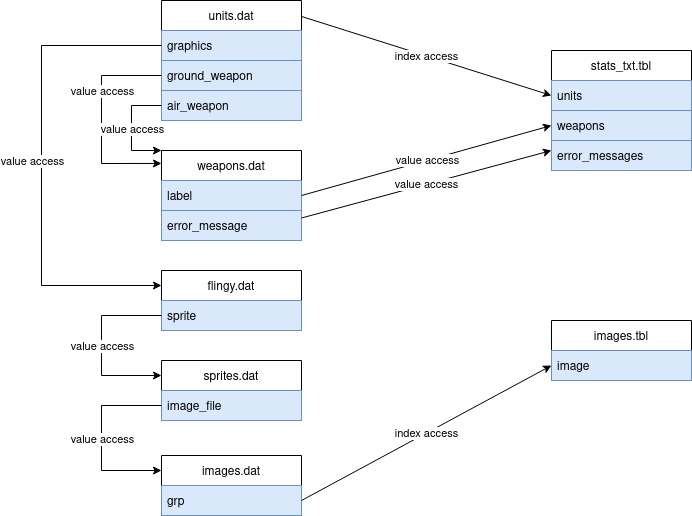

The diagram above was exported from draw.io. Its source (the exported page's mxGraphModel, read from the mxfile embedded in the PNG):
<mxGraphModel dx="1950" dy="800" grid="1" gridSize="10" guides="1" tooltips="1" connect="1" arrows="1" fold="1" page="1" pageScale="1" pageWidth="827" pageHeight="1169" math="0" shadow="0">
  <root>
    <mxCell id="0" />
    <mxCell id="1" parent="0" />
    <mxCell id="PzZqxms0mEW9Ky41_EIL-1" value="units.dat" style="swimlane;fontStyle=0;childLayout=stackLayout;horizontal=1;startSize=30;horizontalStack=0;resizeParent=1;resizeParentMax=0;resizeLast=0;collapsible=1;marginBottom=0;" vertex="1" parent="1">
      <mxGeometry x="160" y="80" width="140" height="120" as="geometry" />
    </mxCell>
    <mxCell id="PzZqxms0mEW9Ky41_EIL-2" value="graphics" style="text;strokeColor=#6c8ebf;fillColor=#dae8fc;align=left;verticalAlign=middle;spacingLeft=4;spacingRight=4;overflow=hidden;points=[[0,0.5],[1,0.5]];portConstraint=eastwest;rotatable=0;" vertex="1" parent="PzZqxms0mEW9Ky41_EIL-1">
      <mxGeometry y="30" width="140" height="30" as="geometry" />
    </mxCell>
    <mxCell id="PzZqxms0mEW9Ky41_EIL-45" value="ground_weapon" style="text;strokeColor=#6c8ebf;fillColor=#dae8fc;align=left;verticalAlign=middle;spacingLeft=4;spacingRight=4;overflow=hidden;points=[[0,0.5],[1,0.5]];portConstraint=eastwest;rotatable=0;" vertex="1" parent="PzZqxms0mEW9Ky41_EIL-1">
      <mxGeometry y="60" width="140" height="30" as="geometry" />
    </mxCell>
    <mxCell id="PzZqxms0mEW9Ky41_EIL-44" value="air_weapon" style="text;strokeColor=#6c8ebf;fillColor=#dae8fc;align=left;verticalAlign=middle;spacingLeft=4;spacingRight=4;overflow=hidden;points=[[0,0.5],[1,0.5]];portConstraint=eastwest;rotatable=0;" vertex="1" parent="PzZqxms0mEW9Ky41_EIL-1">
      <mxGeometry y="90" width="140" height="30" as="geometry" />
    </mxCell>
    <mxCell id="PzZqxms0mEW9Ky41_EIL-5" value="weapons.dat" style="swimlane;fontStyle=0;childLayout=stackLayout;horizontal=1;startSize=30;horizontalStack=0;resizeParent=1;resizeParentMax=0;resizeLast=0;collapsible=1;marginBottom=0;" vertex="1" parent="1">
      <mxGeometry x="160" y="230" width="140" height="90" as="geometry" />
    </mxCell>
    <mxCell id="PzZqxms0mEW9Ky41_EIL-6" value="label" style="text;strokeColor=#6c8ebf;fillColor=#dae8fc;align=left;verticalAlign=middle;spacingLeft=4;spacingRight=4;overflow=hidden;points=[[0,0.5],[1,0.5]];portConstraint=eastwest;rotatable=0;" vertex="1" parent="PzZqxms0mEW9Ky41_EIL-5">
      <mxGeometry y="30" width="140" height="30" as="geometry" />
    </mxCell>
    <mxCell id="PzZqxms0mEW9Ky41_EIL-7" value="error_message" style="text;strokeColor=#6c8ebf;fillColor=#dae8fc;align=left;verticalAlign=middle;spacingLeft=4;spacingRight=4;overflow=hidden;points=[[0,0.5],[1,0.5]];portConstraint=eastwest;rotatable=0;" vertex="1" parent="PzZqxms0mEW9Ky41_EIL-5">
      <mxGeometry y="60" width="140" height="30" as="geometry" />
    </mxCell>
    <mxCell id="PzZqxms0mEW9Ky41_EIL-9" value="flingy.dat" style="swimlane;fontStyle=0;childLayout=stackLayout;horizontal=1;startSize=30;horizontalStack=0;resizeParent=1;resizeParentMax=0;resizeLast=0;collapsible=1;marginBottom=0;" vertex="1" parent="1">
      <mxGeometry x="160" y="350" width="140" height="60" as="geometry" />
    </mxCell>
    <mxCell id="PzZqxms0mEW9Ky41_EIL-10" value="sprite" style="text;strokeColor=#6c8ebf;fillColor=#dae8fc;align=left;verticalAlign=middle;spacingLeft=4;spacingRight=4;overflow=hidden;points=[[0,0.5],[1,0.5]];portConstraint=eastwest;rotatable=0;" vertex="1" parent="PzZqxms0mEW9Ky41_EIL-9">
      <mxGeometry y="30" width="140" height="30" as="geometry" />
    </mxCell>
    <mxCell id="PzZqxms0mEW9Ky41_EIL-13" value="sprites.dat" style="swimlane;fontStyle=0;childLayout=stackLayout;horizontal=1;startSize=30;horizontalStack=0;resizeParent=1;resizeParentMax=0;resizeLast=0;collapsible=1;marginBottom=0;" vertex="1" parent="1">
      <mxGeometry x="160" y="440" width="140" height="60" as="geometry" />
    </mxCell>
    <mxCell id="PzZqxms0mEW9Ky41_EIL-14" value="image_file" style="text;strokeColor=#6c8ebf;fillColor=#dae8fc;align=left;verticalAlign=middle;spacingLeft=4;spacingRight=4;overflow=hidden;points=[[0,0.5],[1,0.5]];portConstraint=eastwest;rotatable=0;" vertex="1" parent="PzZqxms0mEW9Ky41_EIL-13">
      <mxGeometry y="30" width="140" height="30" as="geometry" />
    </mxCell>
    <mxCell id="PzZqxms0mEW9Ky41_EIL-17" value="images.dat" style="swimlane;fontStyle=0;childLayout=stackLayout;horizontal=1;startSize=30;horizontalStack=0;resizeParent=1;resizeParentMax=0;resizeLast=0;collapsible=1;marginBottom=0;" vertex="1" parent="1">
      <mxGeometry x="160" y="535" width="140" height="60" as="geometry" />
    </mxCell>
    <mxCell id="PzZqxms0mEW9Ky41_EIL-18" value="grp" style="text;strokeColor=#6c8ebf;fillColor=#dae8fc;align=left;verticalAlign=middle;spacingLeft=4;spacingRight=4;overflow=hidden;points=[[0,0.5],[1,0.5]];portConstraint=eastwest;rotatable=0;" vertex="1" parent="PzZqxms0mEW9Ky41_EIL-17">
      <mxGeometry y="30" width="140" height="30" as="geometry" />
    </mxCell>
    <mxCell id="PzZqxms0mEW9Ky41_EIL-21" value="stats_txt.tbl" style="swimlane;fontStyle=0;childLayout=stackLayout;horizontal=1;startSize=30;horizontalStack=0;resizeParent=1;resizeParentMax=0;resizeLast=0;collapsible=1;marginBottom=0;" vertex="1" parent="1">
      <mxGeometry x="550" y="130" width="140" height="120" as="geometry" />
    </mxCell>
    <mxCell id="PzZqxms0mEW9Ky41_EIL-22" value="units" style="text;strokeColor=#6c8ebf;fillColor=#dae8fc;align=left;verticalAlign=middle;spacingLeft=4;spacingRight=4;overflow=hidden;points=[[0,0.5],[1,0.5]];portConstraint=eastwest;rotatable=0;" vertex="1" parent="PzZqxms0mEW9Ky41_EIL-21">
      <mxGeometry y="30" width="140" height="30" as="geometry" />
    </mxCell>
    <mxCell id="PzZqxms0mEW9Ky41_EIL-23" value="weapons" style="text;strokeColor=#6c8ebf;fillColor=#dae8fc;align=left;verticalAlign=middle;spacingLeft=4;spacingRight=4;overflow=hidden;points=[[0,0.5],[1,0.5]];portConstraint=eastwest;rotatable=0;" vertex="1" parent="PzZqxms0mEW9Ky41_EIL-21">
      <mxGeometry y="60" width="140" height="30" as="geometry" />
    </mxCell>
    <mxCell id="PzZqxms0mEW9Ky41_EIL-24" value="error_messages" style="text;strokeColor=#6c8ebf;fillColor=#dae8fc;align=left;verticalAlign=middle;spacingLeft=4;spacingRight=4;overflow=hidden;points=[[0,0.5],[1,0.5]];portConstraint=eastwest;rotatable=0;" vertex="1" parent="PzZqxms0mEW9Ky41_EIL-21">
      <mxGeometry y="90" width="140" height="30" as="geometry" />
    </mxCell>
    <mxCell id="PzZqxms0mEW9Ky41_EIL-27" value="kk" style="endArrow=classic;html=1;rounded=0;exitX=1;exitY=0.133;exitDx=0;exitDy=0;entryX=0;entryY=0.5;entryDx=0;entryDy=0;exitPerimeter=0;" edge="1" parent="1" source="PzZqxms0mEW9Ky41_EIL-1" target="PzZqxms0mEW9Ky41_EIL-22">
      <mxGeometry relative="1" as="geometry">
        <mxPoint x="440" y="480" as="sourcePoint" />
        <mxPoint x="540" y="480" as="targetPoint" />
      </mxGeometry>
    </mxCell>
    <mxCell id="PzZqxms0mEW9Ky41_EIL-28" value="index access" style="edgeLabel;resizable=0;html=1;align=center;verticalAlign=middle;" connectable="0" vertex="1" parent="PzZqxms0mEW9Ky41_EIL-27">
      <mxGeometry relative="1" as="geometry" />
    </mxCell>
    <mxCell id="PzZqxms0mEW9Ky41_EIL-29" value="" style="endArrow=classic;html=1;rounded=0;exitX=1;exitY=0.5;exitDx=0;exitDy=0;entryX=0;entryY=0.5;entryDx=0;entryDy=0;" edge="1" parent="1" source="PzZqxms0mEW9Ky41_EIL-5" target="PzZqxms0mEW9Ky41_EIL-23">
      <mxGeometry relative="1" as="geometry">
        <mxPoint x="440" y="480" as="sourcePoint" />
        <mxPoint x="540" y="480" as="targetPoint" />
      </mxGeometry>
    </mxCell>
    <mxCell id="PzZqxms0mEW9Ky41_EIL-30" value="value access" style="edgeLabel;resizable=0;html=1;align=center;verticalAlign=middle;" connectable="0" vertex="1" parent="PzZqxms0mEW9Ky41_EIL-29">
      <mxGeometry relative="1" as="geometry" />
    </mxCell>
    <mxCell id="PzZqxms0mEW9Ky41_EIL-31" value="" style="endArrow=classic;html=1;rounded=0;exitX=1;exitY=0.75;exitDx=0;exitDy=0;" edge="1" parent="1" source="PzZqxms0mEW9Ky41_EIL-5">
      <mxGeometry relative="1" as="geometry">
        <mxPoint x="440" y="480" as="sourcePoint" />
        <mxPoint x="550" y="230" as="targetPoint" />
      </mxGeometry>
    </mxCell>
    <mxCell id="PzZqxms0mEW9Ky41_EIL-32" value="value access" style="edgeLabel;resizable=0;html=1;align=center;verticalAlign=middle;" connectable="0" vertex="1" parent="PzZqxms0mEW9Ky41_EIL-31">
      <mxGeometry relative="1" as="geometry" />
    </mxCell>
    <mxCell id="PzZqxms0mEW9Ky41_EIL-35" value="" style="endArrow=classic;html=1;rounded=0;exitX=0;exitY=0.5;exitDx=0;exitDy=0;entryX=0;entryY=0.25;entryDx=0;entryDy=0;" edge="1" parent="1" source="PzZqxms0mEW9Ky41_EIL-2" target="PzZqxms0mEW9Ky41_EIL-9">
      <mxGeometry relative="1" as="geometry">
        <mxPoint x="320" y="410" as="sourcePoint" />
        <mxPoint x="420" y="410" as="targetPoint" />
        <Array as="points">
          <mxPoint x="40" y="125" />
          <mxPoint x="40" y="365" />
        </Array>
      </mxGeometry>
    </mxCell>
    <mxCell id="PzZqxms0mEW9Ky41_EIL-37" value="value access" style="edgeLabel;html=1;align=center;verticalAlign=middle;resizable=0;points=[];" vertex="1" connectable="0" parent="PzZqxms0mEW9Ky41_EIL-35">
      <mxGeometry x="0.3263" y="3" relative="1" as="geometry">
        <mxPoint x="-13" y="-83" as="offset" />
      </mxGeometry>
    </mxCell>
    <mxCell id="PzZqxms0mEW9Ky41_EIL-38" value="" style="endArrow=classic;html=1;rounded=0;exitX=0;exitY=0.5;exitDx=0;exitDy=0;entryX=0;entryY=0.25;entryDx=0;entryDy=0;" edge="1" parent="1" source="PzZqxms0mEW9Ky41_EIL-10" target="PzZqxms0mEW9Ky41_EIL-13">
      <mxGeometry relative="1" as="geometry">
        <mxPoint x="320" y="410" as="sourcePoint" />
        <mxPoint x="420" y="410" as="targetPoint" />
        <Array as="points">
          <mxPoint x="100" y="395" />
          <mxPoint x="100" y="455" />
        </Array>
      </mxGeometry>
    </mxCell>
    <mxCell id="PzZqxms0mEW9Ky41_EIL-39" value="value access" style="edgeLabel;resizable=0;html=1;align=center;verticalAlign=middle;" connectable="0" vertex="1" parent="PzZqxms0mEW9Ky41_EIL-38">
      <mxGeometry relative="1" as="geometry" />
    </mxCell>
    <mxCell id="PzZqxms0mEW9Ky41_EIL-40" value="" style="endArrow=classic;html=1;rounded=0;exitX=0;exitY=0.5;exitDx=0;exitDy=0;entryX=0;entryY=0.25;entryDx=0;entryDy=0;" edge="1" parent="1" source="PzZqxms0mEW9Ky41_EIL-14" target="PzZqxms0mEW9Ky41_EIL-17">
      <mxGeometry relative="1" as="geometry">
        <mxPoint x="320" y="410" as="sourcePoint" />
        <mxPoint x="420" y="410" as="targetPoint" />
        <Array as="points">
          <mxPoint x="100" y="485" />
          <mxPoint x="100" y="550" />
        </Array>
      </mxGeometry>
    </mxCell>
    <mxCell id="PzZqxms0mEW9Ky41_EIL-41" value="value access" style="edgeLabel;resizable=0;html=1;align=center;verticalAlign=middle;" connectable="0" vertex="1" parent="PzZqxms0mEW9Ky41_EIL-40">
      <mxGeometry relative="1" as="geometry" />
    </mxCell>
    <mxCell id="PzZqxms0mEW9Ky41_EIL-42" value="images.tbl" style="swimlane;fontStyle=0;childLayout=stackLayout;horizontal=1;startSize=30;horizontalStack=0;resizeParent=1;resizeParentMax=0;resizeLast=0;collapsible=1;marginBottom=0;" vertex="1" parent="1">
      <mxGeometry x="550" y="400" width="140" height="60" as="geometry" />
    </mxCell>
    <mxCell id="PzZqxms0mEW9Ky41_EIL-43" value="image" style="text;strokeColor=#6c8ebf;fillColor=#dae8fc;align=left;verticalAlign=middle;spacingLeft=4;spacingRight=4;overflow=hidden;points=[[0,0.5],[1,0.5]];portConstraint=eastwest;rotatable=0;" vertex="1" parent="PzZqxms0mEW9Ky41_EIL-42">
      <mxGeometry y="30" width="140" height="30" as="geometry" />
    </mxCell>
    <mxCell id="PzZqxms0mEW9Ky41_EIL-46" value="" style="endArrow=classic;html=1;rounded=0;exitX=0;exitY=0.5;exitDx=0;exitDy=0;entryX=0;entryY=0.144;entryDx=0;entryDy=0;entryPerimeter=0;" edge="1" parent="1" source="PzZqxms0mEW9Ky41_EIL-45" target="PzZqxms0mEW9Ky41_EIL-5">
      <mxGeometry relative="1" as="geometry">
        <mxPoint x="320" y="320" as="sourcePoint" />
        <mxPoint x="420" y="320" as="targetPoint" />
        <Array as="points">
          <mxPoint x="100" y="155" />
          <mxPoint x="100" y="243" />
        </Array>
      </mxGeometry>
    </mxCell>
    <mxCell id="PzZqxms0mEW9Ky41_EIL-47" value="value access" style="edgeLabel;resizable=0;html=1;align=center;verticalAlign=middle;" connectable="0" vertex="1" parent="PzZqxms0mEW9Ky41_EIL-46">
      <mxGeometry relative="1" as="geometry">
        <mxPoint y="-29" as="offset" />
      </mxGeometry>
    </mxCell>
    <mxCell id="PzZqxms0mEW9Ky41_EIL-48" value="" style="endArrow=classic;html=1;rounded=0;exitX=0;exitY=0.5;exitDx=0;exitDy=0;entryX=0;entryY=0;entryDx=0;entryDy=0;" edge="1" parent="1" source="PzZqxms0mEW9Ky41_EIL-44" target="PzZqxms0mEW9Ky41_EIL-5">
      <mxGeometry relative="1" as="geometry">
        <mxPoint x="320" y="320" as="sourcePoint" />
        <mxPoint x="120" y="290" as="targetPoint" />
        <Array as="points">
          <mxPoint x="130" y="185" />
          <mxPoint x="130" y="230" />
        </Array>
      </mxGeometry>
    </mxCell>
    <mxCell id="PzZqxms0mEW9Ky41_EIL-49" value="value access" style="edgeLabel;resizable=0;html=1;align=center;verticalAlign=middle;" connectable="0" vertex="1" parent="PzZqxms0mEW9Ky41_EIL-48">
      <mxGeometry relative="1" as="geometry" />
    </mxCell>
    <mxCell id="PzZqxms0mEW9Ky41_EIL-50" value="" style="endArrow=classic;html=1;rounded=0;exitX=1;exitY=0.75;exitDx=0;exitDy=0;entryX=0;entryY=0.5;entryDx=0;entryDy=0;" edge="1" parent="1" source="PzZqxms0mEW9Ky41_EIL-17" target="PzZqxms0mEW9Ky41_EIL-43">
      <mxGeometry relative="1" as="geometry">
        <mxPoint x="320" y="320" as="sourcePoint" />
        <mxPoint x="420" y="320" as="targetPoint" />
      </mxGeometry>
    </mxCell>
    <mxCell id="PzZqxms0mEW9Ky41_EIL-51" value="index access" style="edgeLabel;resizable=0;html=1;align=center;verticalAlign=middle;" connectable="0" vertex="1" parent="PzZqxms0mEW9Ky41_EIL-50">
      <mxGeometry relative="1" as="geometry" />
    </mxCell>
  </root>
</mxGraphModel>